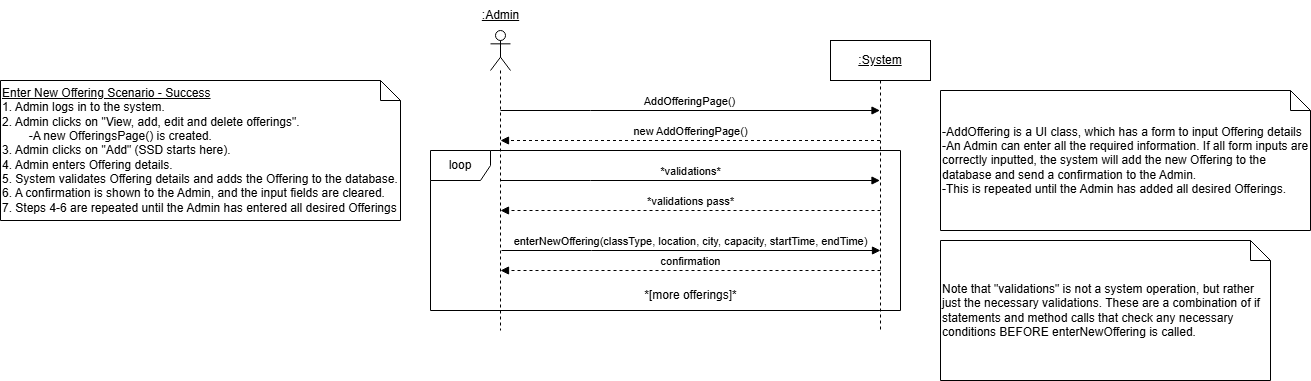

The diagram above was exported from draw.io. Its source (the exported page's mxGraphModel, read from the mxfile embedded in the PNG):
<mxGraphModel dx="2284" dy="746" grid="1" gridSize="10" guides="1" tooltips="1" connect="1" arrows="1" fold="1" page="1" pageScale="1" pageWidth="850" pageHeight="1100" math="0" shadow="0">
  <root>
    <mxCell id="0" />
    <mxCell id="1" parent="0" />
    <mxCell id="QT0idfkxXLzTyoDSYEQH-2" value="" style="shape=umlLifeline;perimeter=lifelinePerimeter;whiteSpace=wrap;html=1;container=1;dropTarget=0;collapsible=0;recursiveResize=0;outlineConnect=0;portConstraint=eastwest;newEdgeStyle={&quot;curved&quot;:0,&quot;rounded&quot;:0};participant=umlActor;" parent="1" vertex="1">
      <mxGeometry x="80" y="50" width="20" height="300" as="geometry" />
    </mxCell>
    <mxCell id="QT0idfkxXLzTyoDSYEQH-3" value="&lt;u&gt;:Admin&lt;/u&gt;" style="text;html=1;align=center;verticalAlign=middle;resizable=0;points=[];autosize=1;strokeColor=none;fillColor=none;" parent="1" vertex="1">
      <mxGeometry x="60" y="20" width="60" height="30" as="geometry" />
    </mxCell>
    <mxCell id="QT0idfkxXLzTyoDSYEQH-4" value="&lt;u&gt;:System&lt;/u&gt;" style="shape=umlLifeline;perimeter=lifelinePerimeter;whiteSpace=wrap;html=1;container=1;dropTarget=0;collapsible=0;recursiveResize=0;outlineConnect=0;portConstraint=eastwest;newEdgeStyle={&quot;curved&quot;:0,&quot;rounded&quot;:0};" parent="1" vertex="1">
      <mxGeometry x="420" y="60" width="100" height="290" as="geometry" />
    </mxCell>
    <mxCell id="QT0idfkxXLzTyoDSYEQH-15" value="AddOfferingPage()" style="html=1;verticalAlign=bottom;endArrow=block;edgeStyle=elbowEdgeStyle;elbow=vertical;curved=0;rounded=0;" parent="1" target="QT0idfkxXLzTyoDSYEQH-4" edge="1">
      <mxGeometry x="-0.0015" relative="1" as="geometry">
        <mxPoint x="89.99857142857144" y="130" as="sourcePoint" />
        <Array as="points">
          <mxPoint x="180.07" y="130" />
        </Array>
        <mxPoint x="374.57" y="130" as="targetPoint" />
        <mxPoint as="offset" />
      </mxGeometry>
    </mxCell>
    <mxCell id="QT0idfkxXLzTyoDSYEQH-17" value="new AddOfferingPage()" style="html=1;verticalAlign=bottom;endArrow=block;edgeStyle=elbowEdgeStyle;elbow=vertical;curved=0;rounded=0;dashed=1;" parent="1" source="QT0idfkxXLzTyoDSYEQH-4" edge="1">
      <mxGeometry relative="1" as="geometry">
        <mxPoint x="460" y="160" as="sourcePoint" />
        <Array as="points">
          <mxPoint x="180.07" y="160" />
        </Array>
        <mxPoint x="89.99857142857144" y="160" as="targetPoint" />
        <mxPoint as="offset" />
      </mxGeometry>
    </mxCell>
    <mxCell id="wPXZ8VNcLeqiLXzsY5N9-1" value="&lt;div&gt;-AddOffering is a UI class, which has a form to input Offering details&lt;/div&gt;&lt;div&gt;-An Admin can enter all the required information. If all form inputs are correctly inputted, the system will add the new Offering to the database and send a confirmation to the Admin.&amp;nbsp;&lt;/div&gt;&lt;div&gt;-This is repeated until the Admin has added all desired Offerings.&lt;/div&gt;" style="shape=note;size=20;whiteSpace=wrap;html=1;align=left;" parent="1" vertex="1">
      <mxGeometry x="530" y="110" width="370" height="140" as="geometry" />
    </mxCell>
    <mxCell id="9VZ1k0ZcQNu3xWcckRNs-1" value="enterNewOffering(classType, location, city, capacity, startTime, endTime)" style="html=1;verticalAlign=bottom;endArrow=block;edgeStyle=elbowEdgeStyle;elbow=vertical;curved=0;rounded=0;" parent="1" edge="1">
      <mxGeometry x="-0.0026" relative="1" as="geometry">
        <mxPoint x="90.99857142857144" y="270" as="sourcePoint" />
        <Array as="points">
          <mxPoint x="181.07" y="270" />
        </Array>
        <mxPoint x="470" y="270" as="targetPoint" />
        <mxPoint as="offset" />
      </mxGeometry>
    </mxCell>
    <mxCell id="9VZ1k0ZcQNu3xWcckRNs-2" value="confirmation" style="html=1;verticalAlign=bottom;endArrow=block;edgeStyle=elbowEdgeStyle;elbow=vertical;curved=0;rounded=0;dashed=1;" parent="1" edge="1">
      <mxGeometry relative="1" as="geometry">
        <mxPoint x="470" y="290" as="sourcePoint" />
        <Array as="points">
          <mxPoint x="180.07" y="290" />
        </Array>
        <mxPoint x="89.99857142857144" y="290" as="targetPoint" />
        <mxPoint as="offset" />
      </mxGeometry>
    </mxCell>
    <mxCell id="9VZ1k0ZcQNu3xWcckRNs-6" value="loop" style="shape=umlFrame;whiteSpace=wrap;html=1;pointerEvents=0;" parent="1" vertex="1">
      <mxGeometry x="20" y="170" width="470" height="160" as="geometry" />
    </mxCell>
    <mxCell id="9VZ1k0ZcQNu3xWcckRNs-7" value="*[more offerings]*" style="text;html=1;align=center;verticalAlign=middle;resizable=0;points=[];autosize=1;strokeColor=none;fillColor=none;" parent="1" vertex="1">
      <mxGeometry x="220" y="300" width="120" height="30" as="geometry" />
    </mxCell>
    <mxCell id="YUQEajrGU9sA8-wg1mZE-2" value="&lt;u&gt;Enter New Offering Scenario - Success&lt;/u&gt;&lt;div&gt;1. Admin logs in to the system.&lt;/div&gt;&lt;div&gt;2. Admin clicks on &quot;View, add, edit and delete offerings&quot;.&amp;nbsp;&lt;/div&gt;&lt;div&gt;&lt;span style=&quot;white-space: pre;&quot;&gt;&#09;&lt;/span&gt;-A new OfferingsPage() is created.&lt;br&gt;&lt;/div&gt;&lt;div&gt;3. Admin clicks on &quot;Add&quot; (SSD starts here).&lt;/div&gt;&lt;div&gt;4. Admin enters Offering details.&lt;/div&gt;&lt;div&gt;5. System validates Offering details and adds the Offering to the database.&lt;/div&gt;&lt;div&gt;6. A confirmation is shown to the Admin, and the input fields are cleared.&lt;/div&gt;&lt;div&gt;7. Steps 4-6 are repeated until the Admin has entered all desired Offerings&lt;/div&gt;" style="shape=note;size=20;whiteSpace=wrap;html=1;align=left;" parent="1" vertex="1">
      <mxGeometry x="-410" y="100" width="400" height="140" as="geometry" />
    </mxCell>
    <mxCell id="ajoa_421g7RNQcH5PAfN-1" value="*validations*" style="html=1;verticalAlign=bottom;endArrow=block;edgeStyle=elbowEdgeStyle;elbow=vertical;curved=0;rounded=0;" parent="1" edge="1">
      <mxGeometry relative="1" as="geometry">
        <mxPoint x="89.99857142857144" y="200" as="sourcePoint" />
        <Array as="points">
          <mxPoint x="180.07" y="200" />
        </Array>
        <mxPoint x="469.5" y="200" as="targetPoint" />
        <mxPoint as="offset" />
      </mxGeometry>
    </mxCell>
    <mxCell id="ajoa_421g7RNQcH5PAfN-2" value="Note that &quot;validations&quot; is not a system operation, but rather just the necessary validations. These are a combination of if statements and method calls that check any necessary conditions BEFORE enterNewOffering is called." style="shape=note;size=20;whiteSpace=wrap;html=1;align=left;" parent="1" vertex="1">
      <mxGeometry x="530" y="260" width="330" height="140" as="geometry" />
    </mxCell>
    <mxCell id="ssKPJmEtO4272DUQHLp2-1" value="*validations pass*" style="html=1;verticalAlign=bottom;endArrow=block;edgeStyle=elbowEdgeStyle;elbow=vertical;curved=0;rounded=0;dashed=1;" parent="1" edge="1">
      <mxGeometry relative="1" as="geometry">
        <mxPoint x="470" y="230" as="sourcePoint" />
        <Array as="points">
          <mxPoint x="180.07" y="230" />
        </Array>
        <mxPoint x="89.99857142857144" y="230" as="targetPoint" />
        <mxPoint as="offset" />
      </mxGeometry>
    </mxCell>
  </root>
</mxGraphModel>